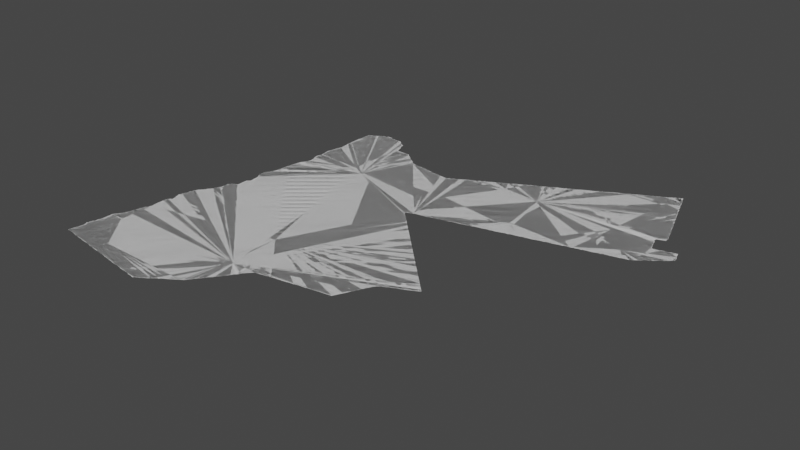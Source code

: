 # Source: jordan.blend  (saved by Blender 3.6.14; exported with 4.5.12 LTS)
import bpy
from mathutils import Matrix  # noqa: F401  (used for matrix-valued properties, if any)

bpy.ops.wm.read_factory_settings(use_empty=True)
scene = bpy.context.scene
scene.name = 'Scene'

# ---- collections
col_collection = bpy.data.collections.new('Collection'); scene.collection.children.link(col_collection)

# ---- node groups
ng_auto_smooth = bpy.data.node_groups.new('Auto Smooth', 'GeometryNodeTree')
_s = ng_auto_smooth.interface.new_socket(name='Geometry', in_out='OUTPUT', socket_type='NodeSocketGeometry')
_s = ng_auto_smooth.interface.new_socket(name='Geometry', in_out='INPUT', socket_type='NodeSocketGeometry')
_s = ng_auto_smooth.interface.new_socket(name='Angle', in_out='INPUT', socket_type='NodeSocketFloat')
_s.subtype = 'ANGLE'
_s.min_value = 0.0
_s.max_value = 3.142
ng_auto_smooth.is_modifier = True
_N = ng_auto_smooth.nodes; _L = ng_auto_smooth.links
n0 = _N.new('NodeGroupOutput'); n0.name = 'Group Output'; n0.location = (480, -100)
n1 = _N.new('NodeGroupInput'); n1.name = 'Group Input'; n1.location = (-420, -300)
n2 = _N.new('NodeGroupInput'); n2.name = 'Group Input.001'; n2.location = (-60, -100)
n3 = _N.new('GeometryNodeSetShadeSmooth'); n3.name = 'Set Shade Smooth'; n3.location = (120, -100)
n3.domain = 'EDGE'
n4 = _N.new('GeometryNodeSetShadeSmooth'); n4.name = 'Set Shade Smooth.001'; n4.location = (300, -100)
n5 = _N.new('GeometryNodeInputMeshEdgeAngle'); n5.name = 'Edge Angle'; n5.location = (-420, -220)
n6 = _N.new('GeometryNodeInputEdgeSmooth'); n6.name = 'Is Edge Smooth'; n6.location = (-60, -160)
n7 = _N.new('GeometryNodeInputShadeSmooth'); n7.name = 'Is Face Smooth'; n7.location = (-240, -340)
n8 = _N.new('FunctionNodeBooleanMath'); n8.name = 'Boolean Math'; n8.location = (-60, -220)
n9 = _N.new('FunctionNodeCompare'); n9.name = 'Compare'; n9.location = (-240, -180)
n9.operation = 'LESS_EQUAL'
_L.new(n5.outputs[0], n9.inputs[0])
_L.new(n4.outputs[0], n0.inputs[0])
_L.new(n1.outputs[1], n9.inputs[1])
_L.new(n9.outputs[0], n8.inputs[0])
_L.new(n7.outputs[0], n8.inputs[1])
_L.new(n2.outputs[0], n3.inputs[0])
_L.new(n6.outputs[0], n3.inputs[1])
_L.new(n3.outputs[0], n4.inputs[0])
_L.new(n8.outputs[0], n3.inputs[2])
n0.is_active_output = True

# ---- world
world_world = bpy.data.worlds.new('World'); scene.world = world_world
world_world.use_nodes = True; world_world.node_tree.nodes.clear()
_N = world_world.node_tree.nodes; _L = world_world.node_tree.links
n0 = _N.new('ShaderNodeOutputWorld'); n0.name = 'World Output'; n0.location = (300, 300)
n1 = _N.new('ShaderNodeBackground'); n1.name = 'Background'; n1.location = (10, 300)
n1.inputs[0].default_value = (0.05088, 0.05088, 0.05088, 1.0)
_L.new(n1.outputs[0], n0.inputs[0])
n0.is_active_output = True
world_world.color = (0.05088, 0.05088, 0.05088)
world_world.use_sun_shadow = False
world_world.sun_shadow_jitter_overblur = 0.0

# ---- meshes
me_mesh = bpy.data.meshes.new('Mesh')
me_mesh.from_pydata([(34.97, 29.36, -7.776e-08), (34.97, 29.37, -8.983e-08), (34.98, 29.42, -8.401e-08), (35.45, 29.42, -9.988e-08), (34.99, 29.43, -9.692e-08), (35.07, 29.35, -9.487e-08), (35.09, 29.34, -8.241e-08), (35.09, 29.35, -9.926e-08), (35.21, 29.33, -9.783e-08), (34.98, 29.55, -9.963e-08), (34.99, 29.45, -9.073e-08), (34.99, 29.53, -7.135e-08), (34.98, 29.54, -8.626e-08), (34.99, 29.54, -9.439e-08), (34.99, 29.55, -8.279e-08), (34.99, 29.57, -5.433e-08), (35.0, 29.6, -4.439e-08), (35.0, 29.51, -9.161e-08), (35.01, 29.53, -9.77e-08), (35.01, 29.61, -9.712e-08), (35.01, 29.64, -9.317e-08), (35.02, 29.67, -5.035e-08), (35.02, 29.77, -4.822e-08), (35.16, 29.78, -9.988e-08), (35.01, 29.51, -9.98e-08), (35.03, 29.77, -9.634e-08), (35.03, 29.79, -8.505e-08), (35.04, 29.81, -6.409e-08), (35.05, 29.81, -9.681e-08), (35.05, 29.83, -8.056e-08), (35.06, 29.84, -5.771e-08), (35.07, 29.85, -9.597e-08), (35.07, 29.87, -8.192e-08), (35.08, 29.88, -5.438e-08), (35.09, 29.89, -9.197e-08), (35.1, 29.96, -5.721e-08), (35.11, 29.97, -9.139e-08), (35.12, 30.04, -6.633e-08), (35.12, 30.01, -9.585e-08), (35.13, 30.05, -9.35e-08), (35.13, 30.07, -8.424e-08), (35.14, 30.08, -5.771e-08), (35.15, 30.09, -9.597e-08), (35.15, 30.11, -8.424e-08), (35.15, 30.22, -8.904e-08), (35.15, 30.29, -9.177e-08), (35.16, 30.31, -7.391e-08), (35.16, 30.13, -8.397e-08), (35.16, 30.15, -8.018e-08), (35.17, 30.31, -9.76e-08), (35.17, 30.33, -7.55e-08), (35.18, 30.38, -8.695e-08), (36.49, 30.38, -9.496e-08), (35.19, 30.33, -9.879e-08), (35.19, 30.35, -8.437e-08), (35.19, 30.37, -9.007e-08), (35.16, 30.43, -5.577e-08), (35.16, 30.44, -3.329e-08), (35.17, 30.41, -8.894e-08), (35.17, 30.43, -9.695e-08), (35.17, 30.45, -9.151e-08), (35.18, 30.49, -7.6e-08), (35.18, 30.5, -4.578e-08), (35.2, 30.57, -5.76e-08), (35.22, 29.32, -5.782e-08), (35.32, 29.31, -9.327e-08), (35.35, 29.3, -7.378e-08), (35.35, 29.31, -9.885e-08), (35.47, 29.29, -9.775e-08), (35.48, 29.28, -7.881e-08), (35.19, 30.51, -9.963e-08), (35.19, 30.54, -8.987e-08), (35.21, 30.57, -9.732e-08), (35.21, 30.59, -9.056e-08), (35.22, 30.61, -9.229e-08), (35.23, 30.61, -9.635e-08), (35.23, 30.63, -8.309e-08), (35.24, 30.64, -5.527e-08), (35.25, 30.65, -9.381e-08), (35.26, 30.67, -6.95e-08), (35.27, 30.67, -9.364e-08), (35.27, 30.69, -7.749e-08), (35.28, 30.7, -3.329e-08), (35.29, 30.71, -8.616e-08), (35.32, 30.76, -9.343e-08), (35.59, 29.27, -9.231e-08), (35.61, 29.26, -4.756e-08), (35.61, 29.27, -9.776e-08), (35.64, 29.26, -8.523e-08), (35.73, 29.25, -9.527e-08), (35.74, 29.24, -4.162e-08), (35.84, 29.23, -1.014e-07), (35.87, 29.22, -7.206e-08), (35.87, 29.23, -9.979e-08), (35.99, 29.21, -9.505e-08), (36.0, 29.2, -3.477e-08), (36.03, 29.2, -8.522e-08), (36.07, 29.19, -8.49e-08), (36.08, 29.2, -8.991e-08), (36.09, 29.21, -9.391e-08), (36.11, 29.22, -7.399e-08), (36.11, 29.23, -9.926e-08), (36.13, 29.23, -8.472e-08), (36.15, 29.25, -9.326e-08), (36.14, 29.24, -5.28e-08), (36.17, 29.26, -7.311e-08), (36.17, 29.27, -9.926e-08), (36.19, 29.27, -8.472e-08), (36.2, 29.28, -5.28e-08), (36.21, 29.29, -8.948e-08), (36.23, 29.3, -7.311e-08), (36.23, 29.31, -9.926e-08), (36.25, 29.31, -8.472e-08), (36.26, 29.32, -5.28e-08), (36.27, 29.33, -9.306e-08), (36.29, 29.35, -9.778e-08), (36.29, 29.34, -7.311e-08), (36.31, 29.35, -8.346e-08), (36.32, 29.36, -5.527e-08), (36.33, 29.37, -9.21e-08), (36.35, 29.38, -8.403e-08), (36.35, 29.39, -9.848e-08), (36.37, 29.39, -8.269e-08), (36.39, 29.41, -9.275e-08), (36.38, 29.4, -5.527e-08), (36.41, 29.42, -7.166e-08), (36.41, 29.43, -9.848e-08), (36.43, 29.43, -7.868e-08), (36.43, 29.45, -9.848e-08), (36.45, 29.47, -9.598e-08), (36.44, 29.45, -7.283e-08), (36.46, 29.48, -6.354e-08), (36.47, 29.49, -8.959e-08), (36.49, 29.53, -9.612e-08), (36.48, 29.5, -6.64e-08), (36.49, 29.51, -8.309e-08), (36.51, 29.53, -7.577e-08), (36.51, 29.55, -9.587e-08), (36.52, 29.55, -6.748e-08), (36.53, 29.57, -9.099e-08), (36.54, 29.58, -5.327e-08), (36.55, 29.59, -8.557e-08), (36.56, 29.6, -3.329e-08), (36.57, 29.61, -7.749e-08), (36.57, 29.63, -9.681e-08), (36.59, 29.65, -8.922e-08), (36.58, 29.63, -6.973e-08), (36.6, 29.66, -5.868e-08), (36.61, 29.67, -9.208e-08), (36.63, 29.69, -8.421e-08), (36.63, 29.71, -9.677e-08), (36.62, 29.68, -4.162e-08), (36.65, 29.73, -9.377e-08), (36.64, 29.71, -7.283e-08), (36.66, 29.74, -7.696e-08), (36.67, 29.75, -8.94e-08), (36.68, 29.76, -8.55e-08), (36.69, 29.77, -8.229e-08), (36.69, 29.79, -9.436e-08), (36.7, 29.79, -7.491e-08), (36.71, 29.81, -9.508e-08), (36.72, 29.82, -6.873e-08), (36.73, 29.83, -9.083e-08), (36.74, 29.84, -5.527e-08), (36.75, 29.85, -8.403e-08), (36.77, 29.87, -8.541e-08), (36.76, 29.86, -3.329e-08), (36.79, 29.88, -8.459e-08), (36.81, 29.88, -4.717e-08), (36.81, 29.89, -9.741e-08), (36.83, 29.89, -9.27e-08), (36.89, 29.9, -7.963e-08), (36.92, 29.9, -4.478e-08), (36.93, 29.91, -9.622e-08), (37.03, 29.92, -9.136e-08), (37.03, 29.93, -9.735e-08), (37.05, 29.93, -8.885e-08), (37.15, 29.94, -9.053e-08), (37.15, 29.95, -9.684e-08), (37.17, 29.95, -9.101e-08), (37.26, 29.96, -8.337e-08), (37.27, 29.97, -9.46e-08), (37.37, 29.99, -9.976e-08), (37.37, 29.98, -7.997e-08), (37.39, 29.99, -9.065e-08), (37.45, 30.0, -8.969e-08), (37.49, 30.0, -6.639e-08), (37.49, 30.01, -9.603e-08), (37.51, 30.03, -8.961e-08), (37.51, 30.05, -9.507e-08), (37.5, 30.01, -6.638e-08), (37.52, 30.05, -6.835e-08), (37.53, 30.07, -8.785e-08), (37.53, 30.09, -9.398e-08), (37.55, 30.13, -9.735e-08), (37.54, 30.09, -7.058e-08), (37.55, 30.11, -8.785e-08), (37.56, 30.13, -7.311e-08), (37.57, 30.15, -8.971e-08), (37.59, 30.19, -9.204e-08), (37.58, 30.16, -6.905e-08), (37.6, 30.2, -8.106e-08), (37.61, 30.23, -9.11e-08), (37.63, 30.27, -9.518e-08), (37.67, 30.33, -9.589e-08), (37.62, 30.24, -4.162e-08), (37.62, 30.25, -7.635e-08), (37.64, 30.28, -7.742e-08), (37.65, 30.31, -9.317e-08), (37.66, 30.32, -4.412e-08), (37.67, 30.35, -9.945e-08), (37.69, 30.35, -8.566e-08), (37.71, 30.37, -9.681e-08), (37.71, 30.36, -6.409e-08), (37.73, 30.37, -8.566e-08), (37.75, 30.38, -6.409e-08), (37.75, 30.39, -9.681e-08), (37.77, 30.39, -8.566e-08), (37.79, 30.4, -6.409e-08), (37.81, 30.69, -9.612e-08), (37.79, 30.71, -8.99e-08), (37.79, 30.41, -9.681e-08), (37.8, 30.7, -7.626e-08), (37.81, 30.41, -9.108e-08), (37.83, 30.67, -8.99e-08), (37.83, 30.42, -7.892e-08), (37.83, 30.43, -9.681e-08), (37.85, 30.65, -8.988e-08), (37.82, 30.68, -5.327e-08), (37.85, 30.43, -8.566e-08), (37.84, 30.66, -5.327e-08), (37.87, 30.44, -7.892e-08), (37.87, 30.45, -9.681e-08), (37.88, 30.62, -7.626e-08), (37.87, 30.63, -8.928e-08), (37.86, 30.64, -5.327e-08), (37.89, 30.45, -8.806e-08), (37.91, 30.59, -9.251e-08), (37.9, 30.6, -7.626e-08), (37.89, 30.61, -8.928e-08), (37.91, 30.46, -6.409e-08), (37.91, 30.47, -9.845e-08), (37.93, 30.47, -8.777e-08), (37.93, 30.57, -8.424e-08), (37.92, 30.58, -5.327e-08), (37.95, 30.48, -6.638e-08), (37.95, 30.49, -9.861e-08), (37.96, 30.54, -7.626e-08), (37.95, 30.55, -8.928e-08), (37.94, 30.56, -5.327e-08), (37.97, 30.49, -1.068e-07), (37.97, 30.53, -8.928e-08), (37.99, 30.5, -6.638e-08), (38.0, 30.5, -1.22e-08), (38.0, 30.5, -5.942e-07), (37.99, 30.51, -8.343e-08), (37.98, 30.51, -9.073e-08), (37.98, 30.52, -5.327e-08), (35.3, 30.73, -6.409e-08), (35.31, 30.73, -9.681e-08), (35.31, 30.75, -8.462e-08), (35.33, 30.77, -9.597e-08), (35.33, 30.79, -8.238e-08), (35.34, 30.8, -5.438e-08), (35.34, 30.83, -5.327e-08), (35.34, 30.85, -7.852e-08), (35.34, 30.87, -7.058e-08), (35.35, 30.81, -9.437e-08), (35.35, 30.83, -9.8e-08), (35.35, 30.89, -8.684e-08), (35.36, 30.91, -6.748e-08), (35.35, 30.87, -9.901e-08), (35.37, 30.91, -9.681e-08), (35.37, 30.92, -7.978e-08), (35.39, 30.93, -8.674e-08), (35.41, 30.93, -9.587e-08), (35.42, 30.95, -7.021e-08), (35.42, 30.97, -6.276e-08), (35.42, 30.99, -4.786e-08), (35.43, 30.99, -9.69e-08), (35.43, 31.03, -9.364e-08), (35.42, 31.21, -7.491e-08), (35.41, 31.23, -9.174e-08), (35.41, 31.27, -9.366e-08), (35.41, 31.29, -8.192e-08), (35.42, 31.3, -4.412e-08), (35.43, 31.05, -8.695e-08), (35.44, 31.07, -7.166e-08), (35.44, 31.18, -5.868e-08), (35.43, 31.19, -8.566e-08), (35.43, 31.21, -9.926e-08), (35.44, 31.33, -6.775e-08), (35.45, 31.07, -9.048e-08), (35.46, 31.11, -8.324e-08), (35.46, 31.13, -8.164e-08), (35.45, 31.15, -8.647e-08), (35.45, 31.17, -9.361e-08), (35.43, 31.31, -9.979e-08), (35.45, 31.33, -9.767e-08), (35.45, 31.35, -8.934e-08), (35.46, 31.38, -8.468e-08), (35.47, 31.39, -9.51e-08), (35.47, 31.41, -9.13e-08), (35.48, 31.5, -8.524e-08), (35.48, 31.54, -2.994e-08), (35.49, 31.55, -9.939e-08), (35.49, 31.58, -8.903e-08), (35.49, 31.61, -7.605e-08), (35.5, 31.64, -4.606e-08), (35.51, 31.65, -9.603e-08), (35.51, 31.68, -7.593e-08), (35.52, 31.7, -4.162e-08), (36.01, 31.94, -9.988e-08), (35.53, 31.71, -9.777e-08), (35.54, 31.73, -7.068e-08), (35.54, 31.85, -5.327e-08), (35.53, 31.89, -8.448e-08), (35.53, 31.91, -8.85e-08), (35.54, 31.99, -7.342e-08), (35.55, 31.73, -9.765e-08), (35.55, 31.75, -8.138e-08), (35.56, 31.76, -3.329e-08), (35.56, 31.78, -9.791e-08), (35.55, 31.83, -9.216e-08), (35.55, 31.85, -9.964e-08), (35.54, 31.96, -8.846e-08), (35.55, 31.97, -9.178e-08), (35.55, 31.99, -9.785e-08), (35.57, 31.76, -8.802e-08), (35.57, 31.78, -9.335e-08), (35.53, 32.05, -9.016e-08), (35.53, 32.07, -8.512e-08), (35.54, 32.11, -5.916e-08), (35.55, 32.13, -9.135e-08), (35.56, 32.17, -7.593e-08), (35.56, 32.18, -4.578e-08), (35.56, 32.32, -4.578e-08), (35.55, 32.11, -9.972e-08), (35.57, 32.19, -9.518e-08), (35.57, 32.21, -9.301e-08), (35.57, 32.23, -9.556e-08), (35.57, 32.31, -9.602e-08), (35.56, 32.33, -9.77e-08), (35.56, 32.37, -8.06e-08), (35.56, 32.41, -8.823e-08), (35.56, 32.44, -7.685e-08), (35.56, 32.48, -5.864e-08), (35.56, 32.5, -4.162e-08), (35.71, 32.71, -1.035e-07), (35.57, 32.51, -9.458e-08), (35.57, 32.53, -9.333e-08), (35.57, 32.58, -9.218e-08), (35.57, 32.62, -9.51e-08), (35.67, 32.69, -9.821e-08), (35.57, 32.64, -7.304e-08), (35.59, 32.65, -8.869e-08), (35.6, 32.66, -8.687e-08), (35.63, 32.67, -8.166e-08), (35.64, 32.68, -7.635e-08), (35.68, 32.7, -5.438e-08), (35.69, 32.71, -8.238e-08), (35.72, 32.72, -7.717e-08), (35.73, 32.73, -8.566e-08), (35.75, 32.73, -9.909e-08), (35.75, 32.74, -6.792e-08), (35.77, 32.74, -6.77e-08), (35.81, 32.74, -7e-08), (35.81, 32.73, -9.27e-08), (35.97, 32.69, -9.822e-08), (36.05, 32.55, -9.762e-08), (36.05, 32.57, -9.296e-08), (36.03, 32.61, -9.068e-08), (36.07, 32.51, -9.736e-08), (36.06, 32.55, -8.099e-08), (36.04, 32.6, -3.329e-08), (36.1, 32.51, -9.416e-08), (36.13, 32.51, -9.616e-08), (36.15, 32.51, -9.41e-08), (36.16, 32.52, -2.373e-08), (35.93, 32.71, -9.928e-08), (35.93, 32.72, -8.761e-08), (35.95, 32.71, -7.364e-08), (35.98, 32.68, -7.885e-08), (35.96, 32.7, -3.329e-08), (35.99, 32.67, -9.01e-08), (36.01, 32.65, -9.428e-08), (36.01, 32.66, -6.973e-08), (36.02, 32.64, -5.438e-08), (36.2, 32.52, -7.029e-08), (36.22, 32.5, -8.318e-08), (36.21, 32.51, -9.282e-08), (36.23, 32.49, -9.587e-08), (36.25, 32.47, -9.926e-08), (36.25, 32.49, -7.577e-08), (36.29, 32.45, -9.168e-08), (36.27, 32.47, -7.783e-08), (36.28, 32.46, -4.217e-08), (36.33, 32.41, -9.488e-08), (36.31, 32.43, -9.317e-08), (36.3, 32.44, -6.326e-08), (36.33, 32.42, -7.132e-08), (36.36, 32.4, -6.535e-08), (36.35, 32.41, -7.749e-08), (36.38, 32.38, -7.754e-08), (36.37, 32.39, -8.403e-08), (36.39, 32.37, -9.251e-08), (36.47, 32.36, -8.303e-08), (36.65, 32.33, -9.415e-08), (36.73, 32.32, -9.158e-08), (36.77, 32.31, -9.559e-08), (36.83, 32.31, -9.548e-08), (36.51, 32.35, -9.77e-08), (36.51, 32.36, -4.717e-08), (36.54, 32.35, -8.671e-08), (36.64, 32.34, -3.329e-08), (36.77, 32.32, -4.661e-08), (37.15, 31.35, -9.534e-08), (37.09, 31.97, -9.306e-08), (37.01, 31.49, -9.899e-08), (37.03, 31.47, -9.612e-08), (37.02, 31.48, -7.626e-08), (37.01, 31.51, -9.17e-08), (37.04, 31.46, -7.626e-08), (37.05, 31.45, -8.928e-08), (37.08, 31.52, -8.358e-08), (37.08, 31.42, -7.626e-08), (37.07, 31.43, -8.928e-08), (37.06, 31.44, -5.327e-08), (37.09, 31.53, -9.379e-08), (37.1, 31.4, -7.626e-08), (37.09, 31.41, -8.928e-08), (37.13, 31.37, -8.99e-08), (37.11, 31.39, -8.928e-08), (36.85, 32.31, -9.4e-08), (36.87, 32.33, -8.599e-08), (36.89, 32.33, -9.495e-08), (36.9, 32.34, -9.375e-08), (36.86, 32.32, -5.438e-08), (36.91, 32.35, -8.424e-08), (36.93, 32.35, -9.597e-08), (36.94, 32.36, -6.538e-08), (36.95, 32.37, -8.566e-08), (36.97, 32.37, -9.173e-08), (36.97, 32.38, -6.748e-08), (36.99, 32.39, -8.684e-08), (37.01, 32.39, -9.751e-08), (37.01, 32.4, -7.167e-08), (37.03, 32.41, -8.785e-08), (37.05, 32.41, -9.926e-08), (37.05, 32.42, -7.129e-08), (37.07, 32.43, -8.971e-08), (37.08, 32.44, -3.329e-08), (37.09, 32.44, -8.522e-08), (37.11, 32.45, -9.11e-08), (37.12, 32.46, -4.162e-08), (37.16, 31.34, -7.626e-08), (37.19, 31.31, -8.89e-08), (37.18, 31.32, -7.626e-08), (37.17, 31.33, -8.928e-08), (37.23, 31.27, -8.89e-08), (37.21, 31.29, -8.424e-08), (37.2, 31.3, -5.327e-08), (37.22, 31.28, -5.327e-08), (37.27, 31.23, -8.735e-08), (37.25, 31.25, -8.928e-08), (37.24, 31.26, -5.327e-08), (37.26, 31.24, -5.327e-08), (37.29, 31.21, -8.928e-08), (37.28, 31.22, -5.327e-08), (37.32, 31.18, -7.626e-08), (37.31, 31.19, -8.928e-08), (37.3, 31.2, -5.327e-08), (37.33, 31.17, -8.424e-08), (37.36, 31.14, -7.626e-08), (37.35, 31.15, -8.928e-08), (37.34, 31.16, -5.327e-08), (37.39, 31.11, -8.988e-08), (37.37, 31.13, -8.928e-08), (37.38, 31.12, -5.327e-08), (37.44, 31.06, -8.513e-08), (37.41, 31.09, -8.928e-08), (37.4, 31.1, -5.327e-08), (37.43, 31.07, -8.928e-08), (37.42, 31.08, -5.327e-08), (37.12, 31.38, -5.327e-08), (37.14, 31.36, -5.327e-08), (37.16, 31.54, -8.023e-08), (37.17, 31.55, -8.963e-08), (37.24, 31.56, -8.032e-08), (37.25, 31.57, -9.138e-08), (37.32, 31.58, -8.364e-08), (37.33, 31.59, -9.156e-08), (37.4, 31.6, -8.424e-08), (37.41, 31.61, -9.571e-08), (37.2, 32.39, -9.988e-08), (37.42, 32.48, -9.988e-08), (37.13, 32.47, -7.855e-08), (37.15, 32.47, -9.317e-08), (37.16, 32.48, -4.412e-08), (37.17, 32.49, -8.25e-08), (37.19, 32.49, -9.419e-08), (37.2, 32.5, -5.438e-08), (37.21, 32.51, -8.282e-08), (37.23, 32.51, -9.597e-08), (37.24, 32.52, -5.771e-08), (37.25, 32.53, -8.566e-08), (37.27, 32.53, -9.629e-08), (37.27, 32.54, -7.774e-08), (37.29, 32.55, -8.684e-08), (37.31, 32.55, -9.848e-08), (37.31, 32.56, -6.835e-08), (37.33, 32.57, -8.785e-08), (37.35, 32.57, -9.812e-08), (37.35, 32.58, -6.928e-08), (37.37, 32.59, -8.971e-08), (37.38, 32.6, -7.714e-08), (37.41, 32.61, -9.11e-08), (37.42, 32.62, -4.162e-08), (37.43, 32.62, -7.713e-08), (37.47, 31.03, -8.989e-08), (37.51, 30.99, -8.99e-08), (37.49, 31.01, -8.928e-08), (37.48, 31.02, -5.327e-08), (37.55, 30.95, -9.721e-08), (37.5, 31.0, -5.327e-08), (37.54, 30.96, -7.626e-08), (37.53, 30.97, -8.928e-08), (37.52, 30.98, -5.327e-08), (37.57, 30.93, -8.988e-08), (37.56, 30.94, -5.327e-08), (37.59, 30.91, -8.928e-08), (37.58, 30.92, -5.327e-08), (37.65, 30.85, -9.318e-08), (37.61, 30.89, -8.928e-08), (37.6, 30.9, -5.327e-08), (37.63, 30.87, -8.928e-08), (37.62, 30.88, -5.327e-08), (37.71, 30.79, -9.729e-08), (37.64, 30.86, -5.327e-08), (37.69, 30.81, -8.99e-08), (37.67, 30.83, -8.928e-08), (37.66, 30.84, -5.327e-08), (37.68, 30.82, -5.327e-08), (37.72, 30.78, -7.626e-08), (37.7, 30.8, -5.327e-08), (37.73, 30.77, -8.928e-08), (37.76, 30.74, -7.626e-08), (37.75, 30.75, -8.928e-08), (37.74, 30.76, -5.327e-08), (37.45, 31.05, -8.928e-08), (37.46, 31.04, -5.327e-08), (37.48, 31.62, -8.762e-08), (37.49, 31.63, -9.318e-08), (37.57, 31.65, -9.797e-08), (37.56, 31.64, -8.767e-08), (37.64, 31.66, -8.185e-08), (37.65, 31.67, -8.421e-08), (37.72, 31.68, -7.17e-08), (37.73, 31.69, -9.095e-08), (37.45, 32.63, -8.365e-08), (37.51, 32.67, -9.642e-08), (37.49, 32.65, -9.427e-08), (37.46, 32.64, -4.412e-08), (37.47, 32.65, -8.147e-08), (37.5, 32.66, -5.438e-08), (37.53, 32.67, -9.597e-08), (37.54, 32.68, -7.493e-08), (37.55, 32.69, -8.498e-08), (37.57, 32.69, -9.681e-08), (37.57, 32.7, -6.409e-08), (37.59, 32.71, -8.839e-08), (37.61, 32.71, -9.848e-08), (37.61, 32.72, -6.638e-08), (37.63, 32.73, -8.761e-08), (37.65, 32.73, -9.926e-08), (37.65, 32.74, -7.058e-08), (37.67, 32.75, -8.848e-08), (37.68, 32.76, -7.478e-08), (37.72, 32.78, -7.536e-08), (37.71, 32.77, -8.888e-08), (37.75, 32.79, -9.25e-08), (37.76, 32.8, -7.535e-08), (37.77, 30.73, -8.928e-08), (37.78, 30.72, -5.327e-08), (37.8, 31.7, -9.017e-08), (37.81, 31.71, -9.308e-08), (37.88, 31.72, -8.424e-08), (37.89, 31.73, -9.571e-08), (37.96, 31.74, -8.799e-08), (37.97, 31.75, -9.096e-08), (38.04, 31.76, -8.758e-08), (38.05, 31.77, -9.484e-08), (37.79, 32.81, -9.419e-08), (37.8, 32.82, -8.357e-08), (37.83, 32.83, -9.508e-08), (37.84, 32.84, -7.458e-08), (37.85, 32.85, -8.424e-08), (37.87, 32.85, -9.681e-08), (37.87, 32.86, -6.409e-08), (37.89, 32.87, -8.472e-08), (37.91, 32.87, -9.482e-08), (37.91, 32.88, -6.638e-08), (37.93, 32.89, -8.684e-08), (37.95, 32.89, -9.926e-08), (37.95, 32.9, -8.225e-08), (37.97, 32.91, -8.804e-08), (37.98, 32.92, -7.283e-08), (38.01, 32.93, -9.062e-08), (38.02, 32.94, -8.084e-08), (38.05, 32.95, -9.239e-08), (38.06, 32.96, -9.088e-08), (38.12, 31.78, -9.386e-08), (38.13, 31.79, -9.095e-08), (38.6, 32.38, -9.403e-08), (38.18, 31.8, -8.32e-08), (38.2, 31.8, -4.439e-08), (38.21, 31.81, -9.182e-08), (38.28, 31.82, -8.765e-08), (38.29, 31.83, -9.345e-08), (38.36, 31.84, -8.191e-08), (38.37, 31.85, -9.096e-08), (38.09, 32.97, -8.666e-08), (38.1, 32.98, -5.527e-08), (38.11, 32.99, -8.25e-08), (38.13, 32.99, -9.419e-08), (38.14, 33.0, -7.505e-08), (38.15, 33.01, -8.424e-08), (38.17, 33.01, -9.08e-08), (38.18, 33.02, -6.538e-08), (38.19, 33.03, -8.566e-08), (38.21, 33.03, -9.412e-08), (38.21, 33.04, -6.748e-08), (38.23, 33.05, -8.684e-08), (38.25, 33.05, -9.848e-08), (38.25, 33.06, -7.01e-08), (38.27, 33.07, -8.785e-08), (38.29, 33.07, -9.928e-08), (38.29, 33.08, -8.329e-08), (38.31, 33.09, -7.82e-08), (38.32, 33.1, -3.329e-08), (38.33, 33.1, -7.67e-08), (38.35, 33.11, -9.407e-08), (38.36, 33.12, -4.162e-08), (38.37, 33.13, -8.254e-08), (38.39, 33.13, -9.317e-08), (38.4, 33.14, -4.412e-08), (38.44, 31.86, -8.427e-08), (38.45, 31.87, -9.182e-08), (38.52, 31.88, -8.837e-08), (38.53, 31.89, -9.095e-08), (38.6, 31.9, -1.401e-07), (38.61, 31.91, -9.095e-08), (38.68, 31.92, -8.424e-08), (38.69, 31.93, -9.867e-08), (39.04, 32.17, -9.988e-08), (38.41, 33.15, -8.2e-08), (38.43, 33.15, -9.419e-08), (38.44, 33.16, -9.306e-08), (38.45, 33.17, -8.282e-08), (38.47, 33.17, -8.865e-08), (38.48, 33.18, -5.771e-08), (38.49, 33.19, -8.566e-08), (38.51, 33.19, -9.681e-08), (38.51, 33.2, -6.249e-08), (38.53, 33.21, -8.684e-08), (38.55, 33.21, -9.848e-08), (38.55, 33.22, -6.638e-08), (38.72, 33.16, -9.988e-08), (38.57, 33.23, -8.785e-08), (38.59, 33.23, -9.926e-08), (38.59, 33.24, -6.928e-08), (38.61, 33.25, -8.971e-08), (38.62, 33.26, -7.728e-08), (38.65, 33.27, -9.244e-08), (38.69, 33.29, -9.298e-08), (38.66, 33.28, -4.162e-08), (38.67, 33.28, -7.635e-08), (38.7, 33.3, -6.712e-08), (38.71, 33.31, -8.092e-08), (38.74, 31.94, -7.567e-08), (38.77, 31.95, -9.246e-08), (38.76, 31.94, -4.439e-08), (38.82, 31.96, -7.94e-08), (38.84, 31.96, -4.439e-08), (38.85, 31.97, -9.095e-08), (38.92, 31.98, -8.767e-08), (38.93, 31.99, -9.095e-08), (39.0, 32.0, -8.943e-08), (39.01, 32.01, -9.715e-08), (39.03, 32.31, -9.897e-08), (39.02, 32.02, -6.354e-08), (39.03, 32.03, -9.492e-08), (39.05, 32.05, -9.583e-08), (38.99, 32.75, -9.976e-08), (38.99, 32.49, -9.935e-08), (38.99, 32.47, -8.743e-08), (38.99, 32.43, -9.517e-08), (39.01, 32.69, -9.65e-08), (39.01, 32.37, -9.603e-08), (39.01, 32.39, -8.686e-08), (39.0, 32.43, -5.327e-08), (39.01, 32.49, -9.104e-08), (39.02, 32.36, -5.968e-08), (39.07, 32.5, -9.71e-08), (39.05, 32.57, -9.634e-08), (39.04, 32.63, -8.318e-08), (39.03, 32.63, -9.848e-08), (38.93, 32.95, -9.839e-08), (38.97, 32.81, -9.909e-08), (38.95, 32.89, -9.304e-08), (38.93, 32.93, -9.848e-08), (38.96, 32.87, -7.871e-08), (38.95, 32.87, -9.848e-08), (38.94, 32.93, -7.15e-08), (38.97, 32.83, -8.953e-08), (39.0, 32.75, -8.234e-08), (38.99, 32.77, -8.953e-08), (38.98, 32.81, -7.151e-08), (39.01, 32.71, -8.953e-08), (39.03, 32.65, -8.953e-08), (39.02, 32.69, -7.144e-08), (38.81, 33.29, -9.786e-08), (38.83, 33.23, -9.705e-08), (38.87, 33.11, -9.873e-08), (38.87, 33.13, -9.489e-08), (38.83, 33.25, -8.643e-08), (38.85, 33.17, -9.77e-08), (38.85, 33.19, -9.045e-08), (38.84, 33.23, -5.845e-08), (38.86, 33.17, -5.845e-08), (38.89, 33.05, -9.77e-08), (38.89, 33.07, -9.046e-08), (38.88, 33.11, -5.845e-08), (38.91, 32.99, -9.77e-08), (38.91, 33.01, -8.643e-08), (38.9, 33.05, -5.845e-08), (38.92, 32.99, -7.184e-08), (38.73, 33.31, -9.419e-08), (38.74, 33.32, -5.438e-08), (38.75, 33.33, -8.192e-08), (38.81, 33.31, -9.614e-08), (38.77, 33.33, -9.541e-08), (38.78, 33.34, -5.771e-08), (38.79, 33.34, -1.382e-07), (38.8, 33.35, 2.286e-07), (38.79, 33.35, 2.717e-08), (38.8, 33.34, -3.368e-08), (38.82, 33.29, -5.845e-08), (39.05, 32.04, -7.283e-08), (39.05, 32.3, -7.408e-08), (39.07, 32.05, -7.948e-08), (39.08, 32.06, -4.162e-08), (39.09, 32.07, -8.768e-08), (39.1, 32.08, -7.603e-08), (39.11, 32.09, -9.87e-08), (39.11, 32.31, -9.704e-08), (39.13, 32.1, -9.08e-08), (39.13, 32.11, -9.349e-08), (39.15, 32.11, -7.679e-08), (39.17, 32.13, -8.437e-08), (39.18, 32.14, -5.527e-08), (39.19, 32.15, -8.651e-08), (39.2, 32.16, -6.633e-08), (39.21, 32.17, -9.508e-08), (39.23, 32.19, -9.754e-08), (39.27, 32.31, -9.787e-08), (39.23, 32.17, -7.399e-08), (39.25, 32.19, -8.186e-08), (39.27, 32.21, -9.161e-08), (39.27, 32.29, -9.759e-08), (39.26, 32.2, -4.217e-08), (39.28, 32.22, -6.126e-08), (39.28, 32.23, -9.739e-08), (39.29, 32.23, -9.405e-08), (39.29, 32.23, -7.146e-08), (39.29, 32.25, -8.953e-08), (39.28, 32.29, -7.15e-08), (39.3, 32.23, -3.329e-08), (39.3, 32.23, -4.439e-08), (39.07, 32.53, -9.274e-08), (39.05, 32.59, -8.953e-08), (39.07, 32.51, -9.491e-08), (39.07, 32.51, -9.427e-08), (39.06, 32.57, -7.144e-08), (39.08, 32.51, -5.951e-08), (39.08, 32.51, -4.439e-08), (39.12, 32.32, -7.956e-08), (39.19, 32.33, -9.102e-08), (39.2, 32.34, -7.582e-08), (39.25, 32.35, -8.926e-08), (39.26, 32.35, -6.564e-08), (39.16, 32.12, 3.329e-08)], [], [(3, 0, 1), (2, 3, 1), (3, 6, 7), (3, 8, 6), (13, 12, 14), (10, 3, 4), (23, 11, 13), (23, 13, 15), (16, 19, 15), (18, 23, 24), (21, 23, 20), (23, 21, 22), (24, 3, 17), (23, 3, 24), (27, 23, 26), (29, 23, 28), (31, 23, 29), (32, 23, 31), (33, 34, 32), (39, 38, 37), (23, 38, 39), (41, 23, 40), (43, 47, 42), (52, 48, 44), (52, 47, 48), (53, 52, 45), (49, 53, 45), (50, 53, 49), (57, 59, 56), (61, 70, 60), (65, 64, 8), (67, 65, 8), (3, 66, 67), (68, 66, 3), (52, 54, 55), (52, 55, 51), (70, 51, 59), (63, 72, 71), (52, 70, 71), (52, 71, 72), (77, 78, 76), (52, 74, 75), (79, 52, 78), (82, 52, 81), (3, 69, 68), (87, 85, 3), (88, 86, 87), (91, 90, 89), (3, 91, 89), (93, 91, 3), (96, 95, 94), (98, 96, 94), (93, 101, 99), (93, 102, 101), (103, 104, 102), (3, 106, 103), (3, 107, 106), (3, 108, 107), (3, 111, 109), (3, 112, 111), (3, 113, 112), (115, 116, 114), (3, 117, 115), (3, 118, 117), (3, 121, 120), (3, 122, 121), (123, 124, 122), (52, 126, 123), (52, 127, 126), (129, 130, 128), (52, 131, 129), (133, 135, 134), (52, 137, 133), (52, 138, 137), (52, 140, 139), (52, 142, 141), (145, 146, 144), (150, 148, 52), (149, 151, 148), (152, 153, 150), (52, 155, 154), (52, 160, 158), (52, 161, 160), (52, 163, 162), (165, 166, 164), (167, 165, 52), (52, 171, 170), (52, 172, 171), (52, 177, 176), (182, 181, 52), (182, 183, 181), (52, 185, 182), (52, 187, 186), (188, 190, 187), (52, 192, 189), (194, 196, 193), (52, 198, 194), (52, 202, 199), (203, 205, 202), (204, 208, 52), (204, 209, 208), (212, 213, 211), (52, 215, 214), (52, 217, 216), (52, 218, 217), (224, 52, 219), (52, 226, 225), (228, 224, 219), (52, 229, 226), (230, 227, 224), (52, 232, 231), (234, 52, 227), (239, 52, 233), (52, 241, 236), (243, 241, 237), (241, 245, 242), (248, 241, 243), (251, 246, 247), (257, 250, 251), (258, 52, 83), (259, 84, 52), (260, 84, 259), (261, 52, 84), (262, 52, 261), (263, 52, 262), (268, 264, 265), (266, 268, 265), (270, 52, 269), (271, 52, 268), (273, 52, 272), (276, 52, 275), (277, 52, 276), (279, 52, 277), (52, 279, 280), (283, 281, 282), (285, 297, 284), (286, 52, 280), (297, 288, 289), (297, 289, 290), (297, 290, 283), (292, 52, 286), (52, 293, 294), (52, 294, 295), (297, 52, 296), (52, 297, 298), (52, 298, 300), (301, 52, 300), (302, 52, 301), (303, 305, 302), (305, 52, 302), (308, 306, 307), (312, 305, 306), (309, 312, 306), (310, 312, 309), (311, 313, 310), (314, 319, 313), (325, 316, 317), (312, 313, 319), (320, 312, 319), (321, 312, 320), (312, 328, 329), (324, 316, 325), (322, 312, 329), (312, 322, 323), (312, 323, 324), (312, 324, 325), (312, 327, 330), (337, 330, 331), (312, 333, 334), (338, 312, 334), (339, 312, 338), (312, 339, 340), (312, 340, 341), (341, 336, 342), (342, 344, 345), (349, 348, 346), (350, 348, 349), (351, 348, 350), (353, 348, 352), (356, 352, 355), (353, 352, 357), (358, 353, 357), (359, 348, 353), (363, 348, 361), (362, 363, 361), (367, 363, 366), (368, 312, 348), (370, 312, 368), (371, 370, 368), (374, 370, 371), (375, 312, 372), (376, 312, 375), (380, 348, 367), (381, 368, 379), (384, 368, 382), (385, 368, 384), (387, 371, 385), (377, 312, 376), (388, 312, 377), (378, 388, 377), (390, 312, 388), (391, 312, 389), (393, 312, 391), (395, 312, 392), (397, 312, 394), (400, 397, 398), (401, 312, 397), (404, 312, 401), (405, 312, 403), (406, 417, 405), (407, 417, 413), (409, 417, 408), (410, 417, 409), (413, 417, 411), (408, 417, 407), (419, 312, 418), (421, 418, 312), (422, 52, 419), (423, 52, 422), (427, 52, 423), (428, 424, 417), (430, 52, 425), (432, 52, 429), (435, 417, 434), (436, 417, 435), (437, 434, 433), (439, 417, 436), (440, 417, 439), (445, 417, 442), (444, 445, 442), (447, 417, 445), (449, 417, 448), (451, 452, 450), (455, 52, 416), (458, 52, 455), (460, 52, 456), (464, 52, 459), (466, 463, 464), (467, 52, 463), (471, 52, 467), (472, 52, 469), (474, 52, 472), (477, 52, 473), (478, 476, 477), (480, 52, 476), (482, 479, 52), (483, 52, 480), (484, 431, 432), (485, 416, 431), (417, 487, 486), (417, 493, 492), (494, 417, 452), (453, 494, 452), (454, 494, 453), (498, 494, 497), (501, 494, 500), (504, 494, 503), (495, 417, 494), (505, 506, 494), (495, 494, 506), (508, 495, 507), (510, 495, 509), (511, 512, 495), (513, 495, 512), (515, 495, 514), (517, 495, 516), (521, 52, 519), (524, 520, 521), (525, 523, 52), (527, 52, 520), (528, 52, 523), (529, 528, 523), (530, 52, 528), (534, 52, 530), (535, 532, 52), (536, 52, 533), (538, 532, 535), (540, 52, 532), (542, 539, 540), (544, 537, 539), (545, 52, 543), (548, 52, 545), (549, 52, 479), (550, 519, 549), (553, 554, 552), (417, 555, 553), (417, 556, 555), (417, 557, 556), (417, 558, 557), (561, 495, 559), (613, 495, 560), (563, 561, 559), (564, 560, 561), (565, 613, 560), (567, 613, 566), (569, 570, 568), (572, 613, 571), (575, 613, 574), (579, 613, 577), (578, 580, 579), (582, 52, 546), (583, 220, 582), (417, 584, 558), (417, 587, 586), (417, 589, 588), (417, 590, 589), (611, 591, 417), (581, 613, 580), (593, 613, 592), (596, 613, 595), (598, 613, 597), (599, 600, 613), (602, 613, 600), (605, 613, 604), (606, 613, 605), (608, 613, 607), (608, 609, 613), (610, 613, 609), (613, 616, 614), (613, 619, 618), (613, 620, 619), (613, 610, 621), (623, 613, 621), (626, 613, 625), (630, 613, 627), (629, 630, 627), (632, 613, 630), (634, 613, 633), (635, 636, 613), (613, 636, 637), (638, 613, 637), (641, 613, 638), (640, 641, 638), (642, 643, 641), (613, 641, 643), (613, 646, 620), (613, 647, 646), (613, 651, 650), (613, 652, 651), (654, 653, 613), (645, 613, 644), (656, 657, 613), (667, 613, 657), (667, 657, 659), (661, 667, 659), (663, 667, 662), (666, 667, 665), (670, 667, 669), (672, 667, 671), (672, 673, 667), (676, 674, 673), (654, 679, 653), (680, 681, 679), (654, 684, 682), (654, 685, 684), (697, 694, 693), (700, 613, 696), (702, 613, 698), (694, 703, 701), (706, 694, 697), (708, 693, 613), (711, 708, 613), (713, 709, 613), (713, 613, 710), (716, 693, 708), (718, 697, 715), (722, 667, 721), (725, 722, 721), (726, 724, 667), (728, 727, 722), (731, 613, 723), (729, 724, 726), (732, 731, 723), (733, 707, 613), (735, 613, 730), (736, 707, 733), (678, 667, 677), (738, 667, 737), (739, 741, 667), (742, 743, 741), (746, 740, 743), (692, 748, 691), (749, 755, 654), (654, 751, 750), (654, 791, 758), (654, 755, 786), (654, 760, 759), (654, 763, 761), (764, 766, 763), (768, 764, 654), (769, 654, 765), (768, 770, 767), (773, 774, 772), (654, 773, 768), (776, 654, 769), (773, 777, 774), (780, 704, 705), (779, 781, 703), (783, 779, 704), (785, 781, 782), (787, 765, 654), (789, 765, 788), (14, 12, 9), (15, 13, 14), (256, 255, 250), (253, 252, 255), (254, 252, 253), (744, 743, 745), (746, 743, 744), (773, 772, 768), (779, 782, 781), (2, 4, 3), (3, 5, 0), (3, 7, 5), (10, 17, 3), (23, 18, 11), (15, 19, 23), (20, 23, 19), (22, 25, 23), (26, 23, 25), (27, 28, 23), (30, 31, 29), (32, 34, 23), (35, 23, 34), (35, 36, 23), (36, 38, 23), (40, 23, 39), (41, 42, 23), (42, 47, 23), (45, 52, 44), (46, 49, 45), (52, 23, 47), (57, 60, 59), (59, 51, 58), (60, 70, 59), (62, 70, 61), (3, 67, 8), (52, 53, 54), (70, 52, 51), (73, 74, 72), (74, 52, 72), (76, 78, 75), (78, 52, 75), (79, 80, 52), (81, 52, 80), (82, 83, 52), (3, 85, 69), (3, 88, 87), (3, 89, 88), (52, 3, 23), (93, 94, 92), (93, 98, 94), (98, 97, 96), (93, 99, 98), (99, 101, 100), (93, 103, 102), (3, 103, 93), (103, 106, 105), (3, 109, 108), (109, 111, 110), (3, 114, 113), (3, 115, 114), (3, 119, 118), (3, 120, 119), (3, 123, 122), (123, 126, 125), (52, 123, 3), (52, 128, 127), (52, 129, 128), (52, 132, 131), (52, 134, 132), (133, 134, 52), (133, 137, 136), (52, 139, 138), (52, 141, 140), (52, 143, 142), (52, 144, 143), (52, 145, 144), (148, 145, 52), (145, 148, 147), (150, 149, 148), (52, 152, 150), (52, 154, 152), (52, 156, 155), (156, 158, 157), (52, 158, 156), (158, 160, 159), (52, 162, 161), (52, 164, 163), (52, 165, 164), (167, 169, 168), (52, 169, 167), (52, 170, 169), (52, 173, 172), (52, 174, 173), (52, 175, 174), (175, 52, 176), (52, 178, 177), (52, 179, 178), (180, 179, 52), (52, 181, 180), (182, 185, 184), (52, 186, 185), (52, 188, 187), (189, 188, 52), (189, 192, 191), (52, 193, 192), (194, 193, 52), (193, 196, 195), (194, 198, 197), (52, 200, 198), (199, 200, 52), (199, 202, 201), (52, 203, 202), (210, 204, 52), (203, 206, 205), (52, 207, 203), (52, 208, 207), (210, 212, 211), (212, 52, 214), (52, 216, 215), (52, 212, 210), (220, 219, 52), (52, 221, 218), (52, 223, 221), (220, 222, 219), (52, 225, 223), (224, 227, 52), (52, 231, 229), (52, 236, 232), (234, 233, 52), (235, 234, 227), (238, 237, 52), (239, 238, 52), (236, 241, 240), (237, 241, 52), (244, 243, 237), (241, 246, 245), (247, 246, 241), (248, 247, 241), (249, 248, 243), (251, 250, 246), (255, 252, 250), (257, 256, 250), (258, 259, 52), (263, 267, 52), (266, 271, 268), (268, 52, 267), (269, 52, 271), (270, 272, 52), (273, 274, 52), (274, 275, 52), (278, 279, 277), (283, 290, 281), (284, 297, 283), (287, 292, 286), (297, 296, 288), (291, 298, 297), (293, 52, 292), (296, 52, 295), (299, 300, 298), (304, 305, 303), (308, 309, 306), (310, 313, 312), (312, 52, 305), (316, 324, 315), (321, 328, 312), (326, 312, 325), (327, 312, 326), (330, 327, 318), (332, 337, 331), (337, 312, 330), (335, 338, 334), (312, 337, 333), (344, 342, 343), (346, 348, 345), (347, 349, 346), (342, 312, 341), (348, 342, 345), (351, 352, 348), (348, 312, 342), (354, 355, 352), (356, 357, 352), (359, 360, 348), (364, 365, 363), (365, 366, 363), (367, 348, 363), (370, 369, 312), (373, 372, 312), (369, 373, 312), (380, 379, 348), (379, 368, 348), (383, 368, 381), (385, 371, 368), (386, 385, 384), (390, 389, 312), (393, 392, 312), (395, 394, 312), (396, 394, 395), (398, 397, 394), (399, 398, 394), (402, 401, 397), (404, 403, 312), (405, 417, 312), (411, 417, 406), (412, 411, 406), (414, 407, 413), (415, 409, 408), (419, 52, 312), (418, 420, 419), (417, 421, 312), (417, 424, 421), (426, 425, 52), (427, 426, 52), (430, 429, 52), (431, 416, 52), (432, 431, 52), (410, 433, 417), (433, 434, 417), (438, 439, 436), (440, 441, 417), (441, 442, 417), (443, 444, 442), (446, 447, 445), (447, 448, 417), (449, 450, 417), (450, 452, 417), (457, 456, 52), (458, 457, 52), (460, 459, 52), (461, 460, 456), (462, 459, 460), (464, 463, 52), (465, 464, 459), (468, 467, 463), (470, 469, 52), (471, 470, 52), (474, 473, 52), (475, 474, 472), (477, 476, 52), (481, 480, 476), (483, 482, 52), (417, 486, 428), (487, 417, 488), (417, 489, 488), (417, 490, 489), (417, 491, 490), (417, 492, 491), (454, 496, 494), (496, 497, 494), (498, 499, 494), (499, 500, 494), (501, 502, 494), (502, 503, 494), (504, 505, 494), (506, 507, 495), (508, 509, 495), (510, 511, 495), (513, 514, 495), (515, 516, 495), (517, 518, 495), (521, 520, 52), (522, 521, 519), (526, 525, 52), (527, 526, 52), (531, 530, 528), (534, 533, 52), (536, 535, 52), (540, 539, 52), (541, 540, 532), (539, 537, 52), (543, 52, 537), (547, 546, 52), (548, 547, 52), (549, 519, 52), (493, 417, 551), (417, 552, 551), (553, 552, 417), (518, 559, 495), (561, 560, 495), (613, 417, 495), (562, 563, 559), (565, 566, 613), (567, 568, 613), (568, 570, 613), (570, 571, 613), (572, 573, 613), (573, 574, 613), (575, 576, 613), (576, 577, 613), (580, 613, 579), (582, 220, 52), (417, 585, 584), (417, 586, 585), (417, 588, 587), (417, 591, 590), (581, 592, 613), (593, 594, 613), (594, 595, 613), (596, 597, 613), (598, 599, 613), (601, 602, 600), (602, 603, 613), (603, 604, 613), (606, 607, 613), (417, 612, 611), (417, 614, 612), (613, 614, 417), (614, 616, 615), (616, 613, 617), (613, 618, 617), (622, 623, 621), (623, 624, 613), (624, 625, 613), (626, 627, 613), (628, 629, 627), (631, 632, 630), (632, 633, 613), (634, 635, 613), (639, 640, 638), (643, 644, 613), (613, 648, 647), (613, 649, 648), (613, 650, 649), (653, 652, 613), (645, 655, 613), (655, 656, 613), (658, 659, 657), (660, 661, 659), (661, 662, 667), (663, 664, 667), (664, 665, 667), (666, 668, 667), (668, 669, 667), (670, 671, 667), (674, 667, 673), (675, 676, 673), (674, 677, 667), (654, 680, 679), (654, 682, 680), (682, 684, 683), (654, 686, 685), (654, 687, 686), (688, 687, 654), (689, 654, 613), (688, 691, 690), (688, 692, 691), (654, 692, 688), (693, 694, 613), (695, 696, 613), (694, 695, 613), (699, 698, 613), (700, 699, 613), (702, 689, 613), (705, 704, 694), (706, 705, 694), (710, 613, 707), (712, 711, 613), (709, 712, 613), (711, 714, 708), (715, 697, 693), (717, 716, 708), (719, 706, 697), (720, 719, 697), (723, 613, 667), (724, 723, 667), (722, 727, 667), (727, 726, 667), (731, 730, 613), (734, 733, 613), (735, 734, 613), (678, 737, 667), (738, 739, 667), (740, 721, 667), (741, 740, 667), (741, 743, 740), (747, 725, 721), (749, 654, 689), (692, 654, 750), (654, 752, 751), (654, 753, 752), (754, 753, 654), (654, 756, 754), (654, 757, 756), (757, 654, 758), (654, 759, 791), (654, 761, 760), (761, 763, 762), (654, 764, 763), (764, 768, 767), (768, 772, 771), (654, 775, 773), (776, 775, 654), (773, 778, 777), (779, 703, 694), (704, 779, 694), (785, 784, 781), (786, 787, 654), (787, 788, 765), (790, 765, 789)])
me_mesh.update()
me_mesh_001 = bpy.data.meshes.new('Mesh.001')
me_mesh_001.from_pydata([(34.97, 29.36, -8.113e-08), (34.98, 29.41, -8.783e-08), (35.06, 29.35, -5.428e-08), (35.0, 29.48, -4.503e-08), (34.99, 29.54, 1.071e-07), (35.0, 29.58, -4.822e-08), (35.02, 29.62, -6.147e-08), (35.02, 29.79, -5.588e-08), (35.07, 29.86, 6.515e-08), (35.16, 29.33, -1.876e-08), (35.27, 29.32, -5.81e-08), (35.09, 29.91, -3.026e-08), (35.11, 29.98, -3.046e-08), (35.12, 30.04, -5.836e-08), (35.16, 30.11, 1.214e-07), (35.15, 30.2, 5.322e-08), (35.15, 30.3, -1.581e-07), (35.19, 30.34, 2.672e-08), (35.18, 30.39, -6.332e-08), (35.17, 30.47, 1.158e-08), (35.19, 30.52, -2.66e-08), (35.2, 30.57, 6.968e-09), (35.22, 30.62, -1.933e-07), (35.28, 30.69, -1.831e-07), (35.31, 30.74, -6.062e-08), (35.34, 30.8, -9.774e-08), (35.37, 29.3, -4.436e-08), (35.48, 29.28, -4.713e-08), (35.58, 29.27, -8.753e-08), (35.34, 30.88, 6.875e-08), (35.37, 30.92, -3.817e-09), (35.42, 30.94, -1.001e-07), (35.41, 31.23, -3.783e-08), (35.42, 31.05, -2.714e-08), (35.44, 31.18, -1.036e-07), (35.45, 31.08, -1.126e-07), (36.15, 31.87, -1e-07), (35.41, 31.29, -8.221e-08), (35.44, 31.33, -7.165e-08), (35.46, 31.38, 2.465e-07), (35.48, 31.46, 2.371e-07), (35.49, 31.6, -6.83e-08), (35.51, 31.69, -2.523e-07), (35.55, 31.75, 7.805e-08), (35.54, 31.87, 2.687e-08), (35.54, 31.94, 2.455e-08), (35.56, 31.8, -7.778e-08), (35.54, 32.1, -5.742e-08), (35.55, 32.16, 1.96e-07), (35.57, 32.22, -1.217e-07), (35.56, 32.39, -9.674e-08), (35.57, 32.63, -7.31e-08), (35.69, 29.25, -8.479e-08), (35.79, 29.24, -5.15e-08), (35.61, 32.66, -7.245e-08), (35.66, 32.69, -1.153e-07), (35.73, 32.73, 1.452e-08), (35.9, 29.22, -9.678e-08), (35.99, 29.21, -8.956e-08), (36.08, 29.2, -8.866e-08), (36.07, 32.52, -8.128e-08), (35.84, 32.73, 4.997e-08), (35.94, 32.72, -1.544e-07), (35.98, 32.68, -8.084e-08), (36.02, 32.66, -1.286e-07), (36.03, 32.6, -1.077e-07), (36.13, 29.23, -6.86e-08), (36.18, 29.26, -5.499e-09), (36.52, 29.87, -9.892e-08), (36.24, 29.31, -1.554e-07), (36.29, 29.34, -9.253e-08), (36.34, 29.37, -8.432e-08), (36.24, 32.49, -7.379e-08), (36.21, 32.52, -1.008e-07), (36.3, 32.44, -8.198e-08), (36.35, 32.41, -1.053e-07), (36.38, 29.4, -9.351e-08), (36.43, 29.43, -5.756e-07), (36.47, 29.49, -9.985e-08), (36.51, 29.54, 1.288e-08), (36.54, 29.58, -1.347e-07), (36.58, 29.63, -8.887e-08), (36.62, 29.68, 5.075e-08), (36.38, 32.38, -7.221e-08), (36.46, 32.36, 3.881e-09), (36.65, 29.72, -1.003e-07), (36.68, 29.77, -2.741e-07), (36.76, 29.87, 1.686e-07), (36.86, 29.89, -5.97e-08), (37.08, 31.53, -1.045e-07), (36.66, 32.33, -8.089e-08), (36.57, 32.35, -1.114e-08), (36.77, 32.32, -4.385e-10), (36.85, 32.31, -1.027e-07), (36.95, 29.91, 6.435e-08), (37.03, 29.92, -8.44e-08), (37.13, 29.94, -5.039e-08), (37.02, 31.48, -1.135e-07), (37.05, 31.45, -8.36e-08), (37.09, 31.41, -8.954e-08), (37.12, 31.38, -8.964e-08), (37.01, 31.5, 1.234e-07), (37.08, 31.52, -8.859e-08), (37.14, 31.54, -4.705e-09), (36.91, 32.34, -1.644e-07), (36.97, 32.38, -6.037e-08), (37.02, 32.41, 7.479e-08), (37.08, 32.44, -3.039e-08), (37.22, 29.96, 1.573e-08), (37.3, 29.97, -6.743e-08), (37.4, 29.99, -7.382e-08), (37.27, 31.23, -8.931e-08), (37.3, 31.2, -9.54e-08), (37.34, 31.16, -9.014e-08), (37.37, 31.13, -8.57e-08), (37.15, 31.35, -8.973e-08), (37.19, 31.31, -9.227e-08), (37.23, 31.27, -8.859e-08), (37.85, 31.93, -8.916e-08), (37.21, 31.55, -7.184e-08), (37.27, 31.57, -5.743e-08), (37.34, 31.59, -7.506e-08), (37.4, 31.6, -6.423e-08), (37.8, 32.43, -1e-07), (37.13, 32.46, -9.023e-08), (37.17, 32.48, -9.249e-08), (37.23, 32.52, 2.496e-08), (37.29, 32.55, -3.3e-08), (37.36, 32.58, -5.658e-08), (37.5, 30.0, -9.976e-08), (37.53, 30.06, 5.268e-08), (37.56, 30.12, -3.472e-08), (37.59, 30.19, -7.328e-08), (37.62, 30.25, -4.388e-08), (37.65, 30.3, -7.135e-08), (37.55, 30.95, -9.178e-08), (37.58, 30.92, -9.322e-08), (37.61, 30.89, -8.931e-08), (37.65, 30.85, -9.614e-08), (37.41, 31.09, -9.109e-08), (37.44, 31.06, -8.964e-08), (37.47, 31.03, -8.698e-08), (37.51, 30.99, -9.081e-08), (37.46, 31.62, -2.999e-08), (37.53, 31.63, -7.507e-08), (37.59, 31.65, -8.704e-08), (37.4, 32.61, -1.316e-07), (37.45, 32.64, -7.871e-08), (37.5, 32.66, -2.34e-09), (37.56, 32.7, -2.926e-08), (37.63, 32.73, -4.935e-08), (37.66, 30.33, -6.194e-08), (37.71, 30.36, 5.471e-08), (37.76, 30.39, -1.817e-08), (37.81, 30.41, -1.458e-07), (37.88, 30.44, 3.264e-07), (37.75, 30.75, -9.155e-08), (37.79, 30.71, -8.82e-08), (37.82, 30.68, -9.108e-08), (37.86, 30.64, -9.065e-08), (37.93, 30.57, -9.661e-08), (37.68, 30.82, -8.865e-08), (37.72, 30.78, -8.917e-08), (37.66, 31.67, -4.866e-08), (37.72, 31.68, -5.706e-09), (37.78, 31.7, -1.75e-08), (37.85, 31.71, -7.135e-08), (37.91, 31.73, -3.224e-08), (37.68, 32.75, -1.22e-07), (37.72, 32.78, -6.427e-08), (37.94, 30.47, -1.112e-08), (37.89, 30.61, -8.673e-08), (37.96, 30.54, -2.59e-07), (38.0, 30.5, 8.818e-08), (37.98, 31.75, -2.16e-08), (38.04, 31.76, -8.963e-08), (38.1, 31.78, -3.844e-08), (38.17, 31.79, -6.729e-08), (38.23, 31.81, -7.296e-08), (38.3, 31.83, -7.751e-08), (38.36, 31.84, 5.618e-08), (38.42, 31.86, -6.702e-08), (38.49, 31.88, -6.797e-08), (38.85, 32.11, -9.688e-08), (38.55, 31.89, -5.037e-08), (38.62, 31.91, -7.482e-08), (38.68, 31.92, -7.121e-08), (38.74, 31.94, -7.924e-08), (38.81, 31.96, -5.532e-08), (38.87, 31.97, -2.366e-08), (38.94, 31.99, 8.569e-08), (39.0, 32.0, -3.738e-08), (39.05, 32.04, -1.354e-07), (39.09, 32.07, 1.342e-07), (39.12, 32.1, -1.018e-07), (39.15, 32.12, 3.62e-10), (39.0, 32.41, -5.484e-08), (38.98, 32.47, -2.834e-07), (39.02, 32.36, -3.447e-08), (39.04, 32.3, 1.194e-07), (39.07, 32.5, -9.896e-08), (39.11, 32.31, -2.316e-08), (39.18, 32.33, -3.457e-08), (39.04, 32.63, -7.435e-08), (38.99, 32.78, -5.393e-08), (39.05, 32.58, -8.746e-08), (39.0, 32.73, -3.589e-08), (39.02, 32.68, 2.128e-08), (39.07, 32.54, 2.576e-08), (39.2, 32.16, -2.322e-09), (39.27, 32.21, -1.307e-07), (39.29, 32.24, -2.597e-09), (39.27, 32.3, -9.31e-08), (39.25, 32.35, 3.504e-07), (35.54, 32.0, -7.316e-08), (36.73, 29.83, 2.246e-07), (37.77, 32.81, 4.152e-08), (37.84, 32.84, -5.67e-08), (37.88, 32.86, -9.108e-08), (37.92, 32.88, -1.12e-07), (37.98, 32.92, 1.64e-08), (38.04, 32.95, -7.143e-08), (38.11, 32.98, -8.278e-08), (38.16, 33.01, -9.76e-08), (38.38, 33.13, -9.891e-08), (38.22, 33.05, 2.856e-08), (38.28, 33.08, 1.974e-08), (38.33, 33.1, -7.188e-08), (38.83, 33.26, -1.021e-07), (38.43, 33.16, 1.038e-07), (38.49, 33.19, 4.543e-08), (38.56, 33.22, -4.051e-08), (38.62, 33.26, -3.659e-08), (38.94, 32.92, -9.738e-08), (38.92, 32.97, -6.506e-08), (38.91, 33.02, -7.846e-08), (38.67, 33.28, -1.349e-07), (38.73, 33.32, -6.775e-08), (38.84, 33.21, -9.425e-08), (38.81, 33.3, -7.354e-08), (38.86, 33.16, -8.378e-08), (38.87, 33.11, -4.59e-08), (38.89, 33.06, -1.432e-08), (38.79, 33.35, 2.993e-07), (38.95, 32.87, -7.901e-08), (38.97, 32.82, -7.301e-08)], [], [(68, 4, 5), (6, 68, 5), (68, 6, 7), (68, 1, 3), (8, 68, 7), (68, 9, 1), (11, 68, 8), (68, 11, 12), (68, 14, 15), (68, 15, 16), (68, 18, 19), (22, 68, 21), (24, 68, 23), (26, 10, 68), (68, 24, 25), (68, 25, 29), (30, 68, 29), (30, 31, 68), (35, 31, 33), (36, 35, 34), (36, 34, 32), (36, 38, 39), (40, 36, 39), (41, 36, 40), (42, 36, 41), (36, 44, 45), (214, 36, 45), (36, 43, 46), (51, 36, 50), (68, 52, 28), (57, 52, 68), (57, 53, 52), (36, 68, 31), (36, 214, 47), (54, 36, 51), (56, 36, 55), (63, 36, 62), (64, 65, 63), (58, 66, 59), (68, 71, 70), (75, 36, 74), (60, 73, 36), (68, 76, 71), (79, 78, 68), (68, 80, 79), (83, 36, 75), (89, 36, 83), (84, 89, 83), (86, 85, 68), (68, 87, 215), (68, 88, 87), (93, 89, 92), (68, 95, 94), (98, 36, 97), (93, 104, 89), (89, 104, 105), (106, 123, 89), (124, 123, 107), (68, 108, 96), (109, 108, 68), (113, 68, 112), (114, 68, 113), (117, 68, 116), (121, 120, 118), (118, 122, 121), (123, 118, 89), (126, 123, 125), (128, 123, 127), (68, 130, 129), (131, 130, 68), (137, 68, 136), (139, 68, 114), (141, 68, 140), (144, 143, 118), (145, 144, 118), (118, 163, 145), (146, 123, 128), (147, 123, 146), (150, 123, 149), (134, 133, 68), (68, 153, 152), (154, 153, 68), (68, 155, 154), (157, 68, 156), (158, 68, 157), (171, 160, 68), (171, 68, 159), (161, 68, 138), (118, 165, 164), (168, 123, 150), (123, 168, 169), (68, 170, 155), (172, 68, 160), (68, 173, 170), (177, 176, 118), (178, 177, 118), (179, 178, 118), (118, 182, 181), (182, 118, 123), (183, 182, 123), (183, 187, 186), (183, 190, 189), (183, 193, 192), (195, 194, 183), (196, 183, 123), (198, 183, 196), (123, 200, 197), (201, 183, 199), (206, 123, 204), (208, 200, 205), (183, 209, 195), (210, 209, 183), (212, 183, 202), (216, 123, 169), (123, 218, 219), (220, 221, 123), (224, 123, 223), (228, 123, 224), (228, 224, 230), (234, 233, 123), (236, 228, 232), (242, 235, 123), (242, 123, 241), (243, 239, 228), (204, 123, 245), (1, 2, 0), (4, 68, 3), (1, 9, 2), (68, 10, 9), (13, 68, 12), (14, 68, 13), (16, 17, 68), (18, 68, 17), (20, 68, 19), (20, 21, 68), (22, 23, 68), (68, 27, 26), (68, 28, 27), (36, 31, 35), (37, 36, 32), (38, 36, 37), (43, 36, 42), (36, 46, 44), (48, 36, 47), (48, 49, 36), (36, 49, 50), (54, 55, 36), (61, 36, 56), (68, 58, 57), (62, 36, 61), (63, 65, 36), (65, 60, 36), (68, 66, 58), (66, 68, 67), (68, 69, 67), (70, 69, 68), (73, 72, 36), (72, 74, 36), (78, 76, 68), (78, 77, 76), (68, 81, 80), (68, 82, 81), (91, 89, 84), (68, 85, 82), (68, 215, 86), (91, 90, 89), (92, 89, 90), (68, 94, 88), (68, 96, 95), (98, 99, 36), (99, 100, 36), (89, 101, 36), (101, 97, 36), (89, 102, 101), (105, 106, 89), (106, 107, 123), (68, 110, 109), (111, 112, 68), (100, 115, 36), (116, 68, 36), (115, 116, 36), (117, 111, 68), (119, 103, 89), (118, 119, 89), (118, 120, 119), (124, 125, 123), (126, 127, 123), (68, 129, 110), (68, 132, 131), (68, 133, 132), (142, 135, 68), (135, 136, 68), (137, 138, 68), (139, 140, 68), (141, 142, 68), (118, 143, 122), (147, 148, 123), (148, 149, 123), (68, 151, 134), (151, 68, 152), (158, 159, 68), (161, 162, 68), (162, 156, 68), (118, 164, 163), (118, 166, 165), (68, 172, 173), (118, 167, 166), (167, 118, 174), (175, 174, 118), (118, 176, 175), (179, 118, 180), (118, 181, 180), (183, 184, 182), (183, 185, 184), (183, 186, 185), (187, 183, 188), (188, 183, 189), (183, 191, 190), (183, 192, 191), (183, 194, 193), (197, 196, 123), (198, 199, 183), (202, 183, 201), (203, 205, 123), (205, 200, 123), (206, 207, 123), (207, 203, 123), (212, 210, 183), (202, 213, 212), (212, 211, 210), (216, 217, 123), (218, 123, 217), (219, 220, 123), (222, 123, 221), (223, 123, 222), (223, 225, 224), (225, 226, 224), (226, 227, 224), (229, 230, 224), (230, 231, 228), (231, 232, 228), (235, 234, 123), (237, 228, 236), (238, 123, 228), (240, 123, 238), (240, 241, 123), (237, 243, 228), (244, 123, 233), (244, 245, 123)])
me_mesh_001.update()

# ---- objects
ob_mycurve = bpy.data.objects.new('myCurve', me_mesh)
ob_mycurve_001 = bpy.data.objects.new('myCurve.001', me_mesh_001)

# ---- transforms, parenting, visibility, modifiers, constraints
ob_mycurve.location = (0.0, 0.0, 0.0)
_m = ob_mycurve.modifiers.new('Auto Smooth', 'NODES')
_m.node_group = ng_auto_smooth
_gi = [s.identifier for s in ng_auto_smooth.interface.items_tree if s.item_type == 'SOCKET' and s.in_out == 'INPUT']
_m[_gi[1]] = 3.142  # Angle
ob_mycurve_001.location = (0.0, 0.0, 0.0)
_m = ob_mycurve_001.modifiers.new('Auto Smooth', 'NODES')
_m.node_group = ng_auto_smooth
_gi = [s.identifier for s in ng_auto_smooth.interface.items_tree if s.item_type == 'SOCKET' and s.in_out == 'INPUT']
_m[_gi[1]] = 3.142  # Angle

# ---- collection membership
scene.collection.objects.link(ob_mycurve)
scene.collection.objects.link(ob_mycurve_001)

# ---- scene / render settings (as saved in the file)
scene.frame_start = 1; scene.frame_end = 250; scene.frame_set(1)
scene.render.engine = 'BLENDER_EEVEE_NEXT'
scene.cycles.sampling_pattern = 'TABULATED_SOBOL'
scene.cycles.use_light_tree = False
scene.view_settings.view_transform = 'Filmic'
bpy.context.view_layer.update()

# ---- added for rendering (the .blend has no active camera and no usable light): camera, sun
cam_auto = bpy.data.cameras.new('AutoCamera')
cam_auto.lens = 50.0
cam_auto.sensor_width = 36.0
cam_auto.clip_end = 1000.0
ob_auto_camera = bpy.data.objects.new('AutoCamera', cam_auto)
scene.collection.objects.link(ob_auto_camera)
ob_auto_camera.location = (42.6909, 24.6071, 4.44493)
ob_auto_camera.rotation_euler = (1.09748, -7.21219e-08, 0.694738)
scene.camera = ob_auto_camera
light_auto_sun = bpy.data.lights.new('AutoSun', 'SUN')
light_auto_sun.energy = 3.0
light_auto_sun.angle = 0.0523599
ob_auto_sun = bpy.data.objects.new('AutoSun', light_auto_sun)
scene.collection.objects.link(ob_auto_sun)
ob_auto_sun.rotation_euler = (0.872665, 0.174533, 0.523599)
bpy.context.view_layer.update()

